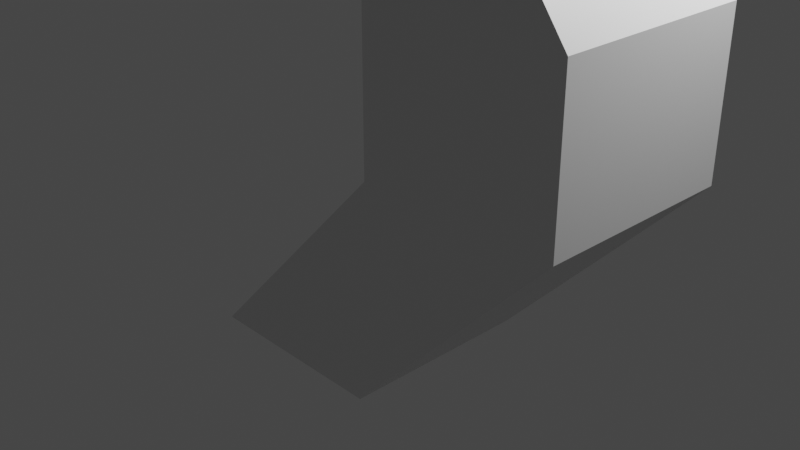 # Source: logo.blend  (saved by Blender 2.92.15; exported with 4.5.12 LTS)
import bpy
from mathutils import Matrix  # noqa: F401  (used for matrix-valued properties, if any)

bpy.ops.wm.read_factory_settings(use_empty=True)
scene = bpy.context.scene
scene.name = 'Scene'

# ---- collections
col_collection = bpy.data.collections.new('Collection'); scene.collection.children.link(col_collection)

# ---- materials (node trees are filled in below, after node groups)
mat_material = bpy.data.materials.new('Material')
mat_material.alpha_threshold = 0.0
mat_material.use_transparent_shadow = False
mat_material.line_color = (0.0, 0.0, 0.0, 1.0)

# ---- material node trees
mat_material.use_nodes = True; mat_material.node_tree.nodes.clear()
_N = mat_material.node_tree.nodes; _L = mat_material.node_tree.links
n0 = _N.new('ShaderNodeOutputMaterial'); n0.name = 'Material Output'; n0.location = (300, 300)
n1 = _N.new('ShaderNodeBsdfPrincipled'); n1.name = 'Principled BSDF'; n1.location = (10, 300)
n1.distribution = 'GGX'
n1.subsurface_method = 'BURLEY'
n1.inputs[2].default_value = 0.4
n1.inputs[3].default_value = 1.45
n1.inputs[27].default_value = (0.0, 0.0, 0.0, 1.0)
n1.inputs[28].default_value = 1.0
_L.new(n1.outputs[0], n0.inputs[0])
n0.is_active_output = True

# ---- world
world_world = bpy.data.worlds.new('World'); scene.world = world_world
world_world.use_nodes = True; world_world.node_tree.nodes.clear()
_N = world_world.node_tree.nodes; _L = world_world.node_tree.links
n0 = _N.new('ShaderNodeOutputWorld'); n0.name = 'World Output'; n0.location = (300, 300)
n1 = _N.new('ShaderNodeBackground'); n1.name = 'Background'; n1.location = (10, 300)
n1.inputs[0].default_value = (0.05088, 0.05088, 0.05088, 1.0)
_L.new(n1.outputs[0], n0.inputs[0])
n0.is_active_output = True
world_world.color = (0.05088, 0.05088, 0.05088)
world_world.use_sun_shadow = False
world_world.sun_shadow_jitter_overblur = 0.0

# ---- cameras
cam_camera = bpy.data.cameras.new('Camera')
cam_camera.clip_end = 100.0
cam_camera.ortho_scale = 7.314

# ---- lights
light_light = bpy.data.lights.new('Light', 'POINT')
light_light.transmission_factor = 0.0
light_light.energy = 1000.0
light_light.shadow_soft_size = 0.1
light_light.shadow_maximum_resolution = 0.006
light_light.use_absolute_resolution = True

# ---- meshes
me_cube = bpy.data.meshes.new('Cube')
me_cube.from_pydata([(3.102, 0.5698, 1.213), (1.0, 0.5667, -1.0), (3.102, -1.43, 1.213), (1.0, -1.433, -1.0), (1.102, 0.5698, 1.213), (-1.0, 0.5667, -1.0), (1.102, -1.43, 1.213), (-1.0, -1.433, -1.0), (3.102, 0.5698, 2.749), (3.102, -1.43, 2.749), (1.102, 0.5698, 2.749), (1.102, -1.43, 2.749), (2.506, 0.5698, 3.554), (2.506, -1.43, 3.554), (0.506, 0.5698, 3.554), (0.506, -1.43, 3.554), (-0.1008, 0.5698, 5.231), (-0.1008, -1.43, 5.231), (-2.101, 0.5698, 5.231), (-2.101, -1.43, 5.231), (-0.7163, 0.5698, 4.34), (1.284, 0.5698, 4.34), (1.284, -1.43, 4.34), (-0.7163, -1.43, 4.34), (-4.38, -1.43, 4.98), (-4.38, 0.5698, 4.98), (-2.78, 0.5698, 4.591), (-2.78, -1.43, 4.591), (-2.102, -1.43, 2.749), (-2.102, 0.5698, 2.749), (-2.698, -1.43, 3.554), (-2.698, 0.5698, 3.554)], [], [(2, 0, 8, 9), (3, 2, 6, 7), (7, 6, 4, 5), (5, 1, 3, 7), (1, 0, 2, 3), (5, 4, 0, 1), (10, 11, 28, 29), (0, 4, 10, 8), (6, 2, 9, 11), (4, 6, 11, 10), (21, 20, 18, 16), (11, 9, 13, 15), (8, 10, 14, 12), (9, 8, 12, 13), (16, 18, 19, 17), (22, 21, 16, 17), (18, 20, 26, 25), (23, 22, 17, 19), (15, 13, 22, 23), (14, 15, 23, 20), (13, 12, 21, 22), (12, 14, 20, 21), (26, 27, 24, 25), (19, 18, 25, 24), (20, 23, 27, 26), (23, 19, 24, 27), (29, 28, 30, 31), (14, 10, 29, 31), (11, 15, 30, 28), (15, 14, 31, 30)])
_uv = me_cube.uv_layers.new(name='UVMap')
_uv.uv.foreach_set('vector', [0.625, 0.75, 0.625, 0.5, 0.625, 0.5, 0.625, 0.75, 0.375, 0.75, 0.625, 0.75, 0.625, 1.0, 0.375, 1.0, 0.375, 0.0, 0.625, 0.0, 0.625, 0.25, 0.375, 0.25, 0.125, 0.5, 0.375, 0.5, 0.375, 0.75, 0.125, 0.75, 0.375, 0.5, 0.625, 0.5, 0.625, 0.75, 0.375, 0.75, 0.375, 0.25, 0.625, 0.25, 0.625, 0.5, 0.375, 0.5, 0.625, 0.25, 0.625, 0.0, 0.625, 0.0, 0.625, 0.25, 0.625, 0.5, 0.625, 0.25, 0.625, 0.25, 0.625, 0.5, 0.625, 1.0, 0.625, 0.75, 0.625, 0.75, 0.625, 1.0, 0.625, 0.25, 0.625, 0.0, 0.625, 0.0, 0.625, 0.25, 0.625, 0.5, 0.625, 0.25, 0.625, 0.25, 0.625, 0.5, 0.625, 1.0, 0.625, 0.75, 0.625, 0.75, 0.625, 1.0, 0.625, 0.5, 0.625, 0.25, 0.625, 0.25, 0.625, 0.5, 0.625, 0.75, 0.625, 0.5, 0.625, 0.5, 0.625, 0.75, 0.625, 0.5, 0.875, 0.5, 0.875, 0.75, 0.625, 0.75, 0.625, 0.75, 0.625, 0.5, 0.625, 0.5, 0.625, 0.75, 0.625, 0.25, 0.625, 0.25, 0.625, 0.25, 0.625, 0.25, 0.625, 1.0, 0.625, 0.75, 0.625, 0.75, 0.625, 1.0, 0.625, 1.0, 0.625, 0.75, 0.625, 0.75, 0.625, 1.0, 0.625, 0.25, 0.625, 0.0, 0.625, 0.0, 0.625, 0.25, 0.625, 0.75, 0.625, 0.5, 0.625, 0.5, 0.625, 0.75, 0.625, 0.5, 0.625, 0.25, 0.625, 0.25, 0.625, 0.5, 0.625, 0.25, 0.625, 0.0, 0.625, 0.0, 0.625, 0.25, 0.875, 0.75, 0.875, 0.5, 0.875, 0.5, 0.875, 0.75, 0.625, 0.25, 0.625, 0.0, 0.625, 0.0, 0.625, 0.25, 0.625, 1.0, 0.625, 1.0, 0.625, 1.0, 0.625, 1.0, 0.625, 0.25, 0.625, 0.0, 0.625, 0.0, 0.625, 0.25, 0.625, 0.25, 0.625, 0.25, 0.625, 0.25, 0.625, 0.25, 0.625, 1.0, 0.625, 1.0, 0.625, 1.0, 0.625, 1.0, 0.625, 0.0, 0.625, 0.25, 0.625, 0.25, 0.625, 0.0])
me_cube.materials.append(mat_material)
me_cube.use_remesh_preserve_volume = False
me_cube.use_remesh_preserve_attributes = False
me_cube.use_mirror_vertex_groups = False
me_cube.update()

# ---- objects
ob_cube = bpy.data.objects.new('Cube', me_cube)
ob_light = bpy.data.objects.new('Light', light_light)
ob_camera = bpy.data.objects.new('Camera', cam_camera)

# ---- transforms, parenting, visibility, modifiers, constraints
ob_cube.location = (0.0, 0.0, 0.0)
ob_cube.lock_rotations_4d = False
ob_cube.empty_display_type = 'ARROWS'
ob_cube.lineart.crease_threshold = 0.0
ob_light.location = (4.076, 1.005, 5.904)
ob_light.rotation_euler = (0.6503, 0.05522, 1.866)
ob_light.lock_rotations_4d = False
ob_light.empty_display_type = 'ARROWS'
ob_light.color = (0.0, 0.0, 0.0, 0.0)
ob_light.lineart.crease_threshold = 0.0
ob_camera.location = (7.359, -6.926, 4.958)
ob_camera.rotation_euler = (1.109, 0.0, 0.8149)
ob_camera.lock_rotations_4d = False
ob_camera.empty_display_type = 'ARROWS'
ob_camera.color = (0.0, 0.0, 0.0, 0.0)
ob_camera.display_type = 'WIRE'
ob_camera.lineart.crease_threshold = 0.0

# ---- collection membership
col_collection.objects.link(ob_cube)
col_collection.objects.link(ob_light)
col_collection.objects.link(ob_camera)

# ---- scene / render settings (as saved in the file)
scene.camera = ob_camera
scene.frame_start = 1; scene.frame_end = 250; scene.frame_set(1)
scene.render.engine = 'BLENDER_EEVEE_NEXT'
scene.cycles.use_denoising = False
scene.cycles.samples = 128
scene.cycles.sampling_pattern = 'TABULATED_SOBOL'
scene.cycles.use_adaptive_sampling = False
scene.cycles.use_light_tree = False
scene.view_settings.view_transform = 'Filmic'
bpy.context.view_layer.update()
